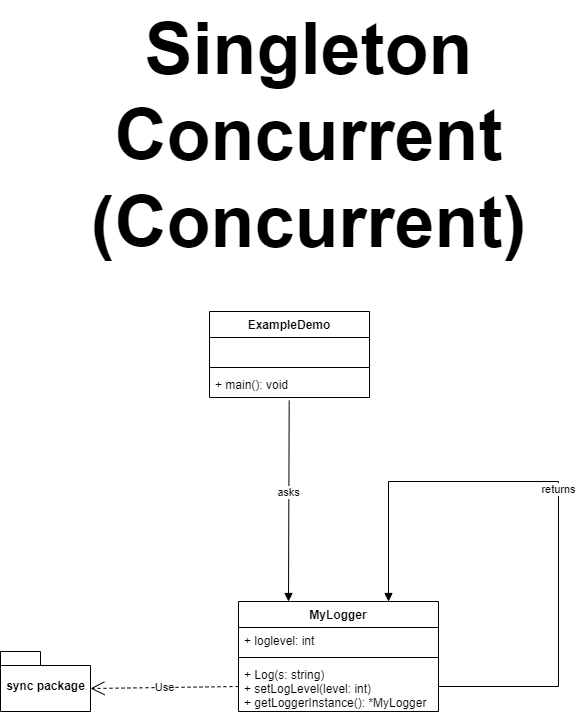

The diagram above was exported from draw.io. Its source (the exported page's mxGraphModel, read from the mxfile embedded in the PNG):
<mxGraphModel dx="1290" dy="491" grid="1" gridSize="10" guides="1" tooltips="1" connect="1" arrows="1" fold="1" page="1" pageScale="1" pageWidth="850" pageHeight="1100" math="0" shadow="0">
  <root>
    <mxCell id="0" />
    <mxCell id="1" parent="0" />
    <mxCell id="kDctuRh4hVZieQrzUgBg-1" value="&lt;span style=&quot;font-size: 72px;&quot;&gt;&lt;b&gt;Singleton&lt;br&gt;Concurrent&lt;br&gt;(Concurrent)&lt;/b&gt;&lt;/span&gt;" style="text;html=1;align=center;verticalAlign=middle;resizable=0;points=[];autosize=1;strokeColor=none;fillColor=none;" parent="1" vertex="1">
      <mxGeometry x="199" y="9" width="460" height="270" as="geometry" />
    </mxCell>
    <mxCell id="ucF4n5rFsI9ACKNwGLLl-1" value="MyLogger" style="swimlane;fontStyle=1;align=center;verticalAlign=top;childLayout=stackLayout;horizontal=1;startSize=26;horizontalStack=0;resizeParent=1;resizeParentMax=0;resizeLast=0;collapsible=1;marginBottom=0;" parent="1" vertex="1">
      <mxGeometry x="359" y="610" width="200" height="110" as="geometry" />
    </mxCell>
    <mxCell id="ucF4n5rFsI9ACKNwGLLl-2" value="+ loglevel: int" style="text;strokeColor=none;fillColor=none;align=left;verticalAlign=top;spacingLeft=4;spacingRight=4;overflow=hidden;rotatable=0;points=[[0,0.5],[1,0.5]];portConstraint=eastwest;" parent="ucF4n5rFsI9ACKNwGLLl-1" vertex="1">
      <mxGeometry y="26" width="200" height="26" as="geometry" />
    </mxCell>
    <mxCell id="ucF4n5rFsI9ACKNwGLLl-3" value="" style="line;strokeWidth=1;fillColor=none;align=left;verticalAlign=middle;spacingTop=-1;spacingLeft=3;spacingRight=3;rotatable=0;labelPosition=right;points=[];portConstraint=eastwest;strokeColor=inherit;" parent="ucF4n5rFsI9ACKNwGLLl-1" vertex="1">
      <mxGeometry y="52" width="200" height="8" as="geometry" />
    </mxCell>
    <mxCell id="ucF4n5rFsI9ACKNwGLLl-4" value="+ Log(s: string)&#10;+ setLogLevel(level: int)&#10;+ getLoggerInstance(): *MyLogger" style="text;strokeColor=none;fillColor=none;align=left;verticalAlign=top;spacingLeft=4;spacingRight=4;overflow=hidden;rotatable=0;points=[[0,0.5],[1,0.5]];portConstraint=eastwest;" parent="ucF4n5rFsI9ACKNwGLLl-1" vertex="1">
      <mxGeometry y="60" width="200" height="50" as="geometry" />
    </mxCell>
    <mxCell id="ucF4n5rFsI9ACKNwGLLl-5" value="returns" style="html=1;verticalAlign=bottom;endArrow=block;rounded=0;exitX=1;exitY=0.5;exitDx=0;exitDy=0;entryX=0.75;entryY=0;entryDx=0;entryDy=0;" parent="ucF4n5rFsI9ACKNwGLLl-1" source="ucF4n5rFsI9ACKNwGLLl-4" target="ucF4n5rFsI9ACKNwGLLl-1" edge="1">
      <mxGeometry width="80" relative="1" as="geometry">
        <mxPoint x="60" y="-40" as="sourcePoint" />
        <mxPoint x="320" y="-50" as="targetPoint" />
        <Array as="points">
          <mxPoint x="320" y="85" />
          <mxPoint x="320" y="-120" />
          <mxPoint x="150" y="-120" />
        </Array>
      </mxGeometry>
    </mxCell>
    <mxCell id="ucF4n5rFsI9ACKNwGLLl-6" value="ExampleDemo" style="swimlane;fontStyle=1;align=center;verticalAlign=top;childLayout=stackLayout;horizontal=1;startSize=26;horizontalStack=0;resizeParent=1;resizeParentMax=0;resizeLast=0;collapsible=1;marginBottom=0;" parent="1" vertex="1">
      <mxGeometry x="330" y="320" width="160" height="86" as="geometry" />
    </mxCell>
    <mxCell id="ucF4n5rFsI9ACKNwGLLl-7" value=" " style="text;strokeColor=none;fillColor=none;align=left;verticalAlign=top;spacingLeft=4;spacingRight=4;overflow=hidden;rotatable=0;points=[[0,0.5],[1,0.5]];portConstraint=eastwest;" parent="ucF4n5rFsI9ACKNwGLLl-6" vertex="1">
      <mxGeometry y="26" width="160" height="26" as="geometry" />
    </mxCell>
    <mxCell id="ucF4n5rFsI9ACKNwGLLl-8" value="" style="line;strokeWidth=1;fillColor=none;align=left;verticalAlign=middle;spacingTop=-1;spacingLeft=3;spacingRight=3;rotatable=0;labelPosition=right;points=[];portConstraint=eastwest;strokeColor=inherit;" parent="ucF4n5rFsI9ACKNwGLLl-6" vertex="1">
      <mxGeometry y="52" width="160" height="8" as="geometry" />
    </mxCell>
    <mxCell id="ucF4n5rFsI9ACKNwGLLl-9" value="+ main(): void" style="text;strokeColor=none;fillColor=none;align=left;verticalAlign=top;spacingLeft=4;spacingRight=4;overflow=hidden;rotatable=0;points=[[0,0.5],[1,0.5]];portConstraint=eastwest;" parent="ucF4n5rFsI9ACKNwGLLl-6" vertex="1">
      <mxGeometry y="60" width="160" height="26" as="geometry" />
    </mxCell>
    <mxCell id="ucF4n5rFsI9ACKNwGLLl-10" value="asks" style="html=1;verticalAlign=bottom;endArrow=block;rounded=0;exitX=0.498;exitY=1.115;exitDx=0;exitDy=0;exitPerimeter=0;entryX=0.25;entryY=0;entryDx=0;entryDy=0;" parent="1" source="ucF4n5rFsI9ACKNwGLLl-9" target="ucF4n5rFsI9ACKNwGLLl-1" edge="1">
      <mxGeometry width="80" relative="1" as="geometry">
        <mxPoint x="459" y="480" as="sourcePoint" />
        <mxPoint x="539" y="480" as="targetPoint" />
      </mxGeometry>
    </mxCell>
    <mxCell id="SVE54jwkFW_shNONuJic-1" value="Use" style="endArrow=open;endSize=12;dashed=1;html=1;rounded=0;exitX=0;exitY=0.5;exitDx=0;exitDy=0;entryX=0;entryY=0;entryDx=90;entryDy=37;entryPerimeter=0;" parent="1" source="ucF4n5rFsI9ACKNwGLLl-4" target="SVE54jwkFW_shNONuJic-2" edge="1">
      <mxGeometry width="160" relative="1" as="geometry">
        <mxPoint x="379" y="520" as="sourcePoint" />
        <mxPoint x="240" y="690" as="targetPoint" />
      </mxGeometry>
    </mxCell>
    <mxCell id="SVE54jwkFW_shNONuJic-2" value="sync package" style="shape=folder;fontStyle=1;spacingTop=10;tabWidth=40;tabHeight=14;tabPosition=left;html=1;" parent="1" vertex="1">
      <mxGeometry x="121" y="660" width="90" height="60" as="geometry" />
    </mxCell>
  </root>
</mxGraphModel>